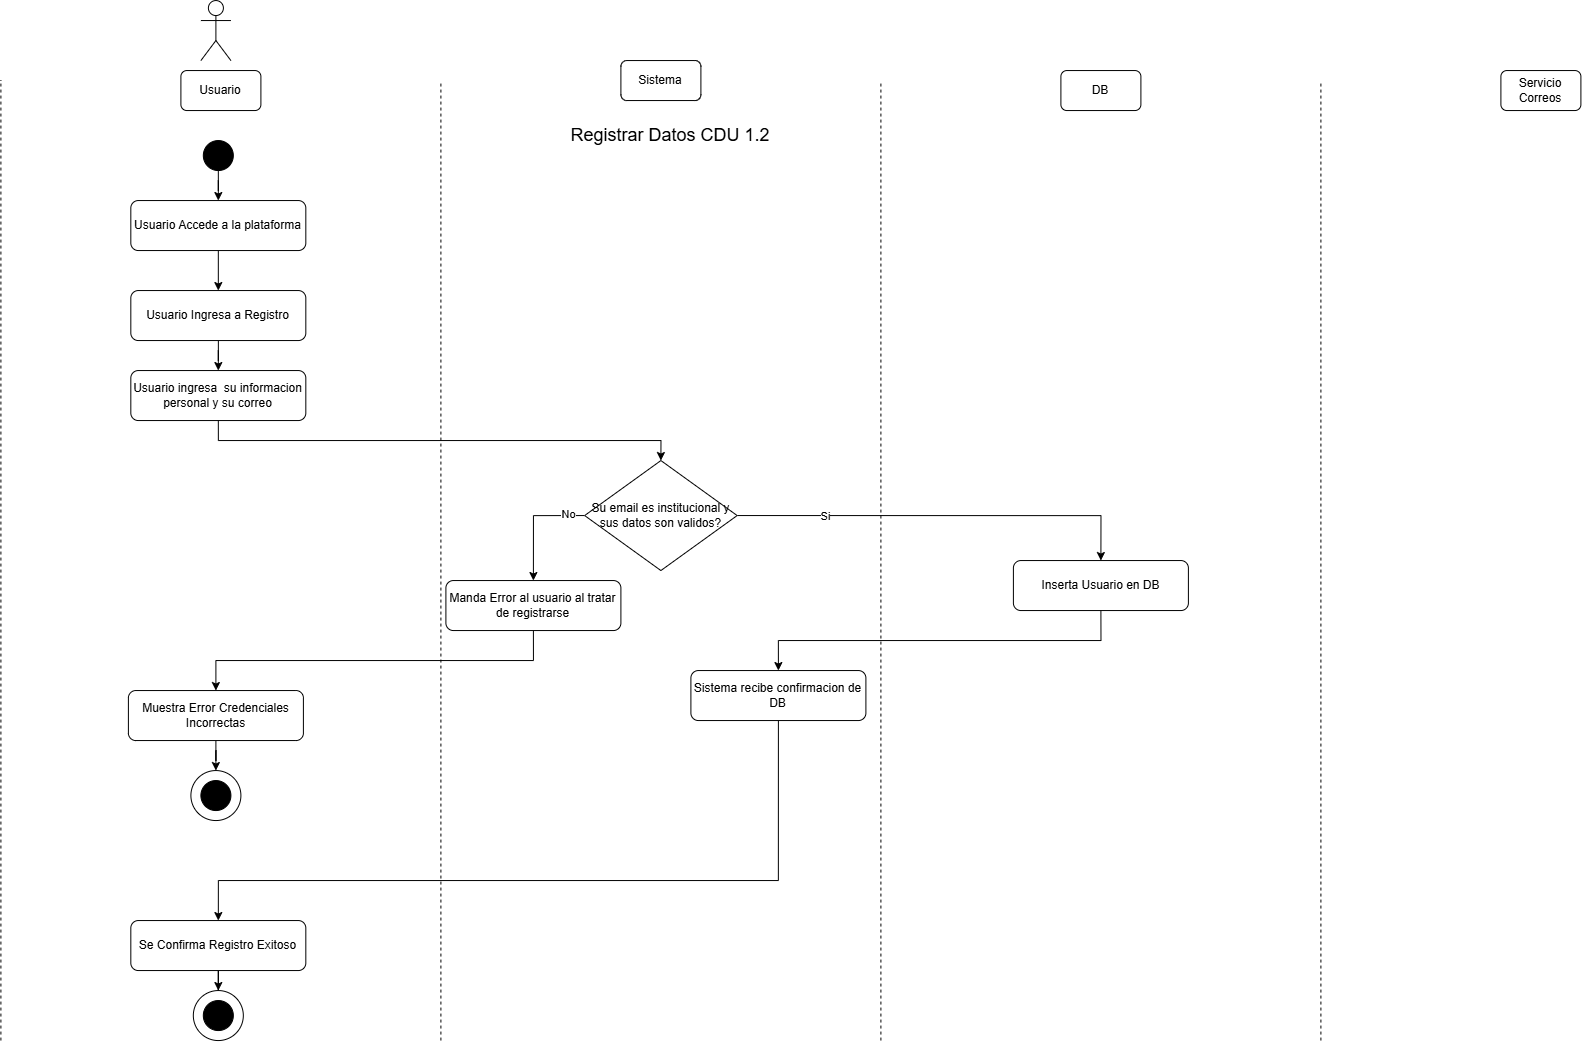

The diagram above was exported from draw.io. Its source (the exported page's mxGraphModel, read from the mxfile embedded in the PNG):
<mxGraphModel dx="1585" dy="872" grid="1" gridSize="10" guides="1" tooltips="1" connect="1" arrows="1" fold="1" page="1" pageScale="1" pageWidth="850" pageHeight="1100" math="0" shadow="0">
  <root>
    <mxCell id="0" />
    <mxCell id="1" parent="0" />
    <mxCell id="yeOBzGkP_guTBrdYAyL1-1" parent="1" style="shape=umlActor;verticalLabelPosition=bottom;verticalAlign=top;html=1;outlineConnect=0;" value="" vertex="1">
      <mxGeometry height="60" width="30" x="230" y="40" as="geometry" />
    </mxCell>
    <mxCell id="yeOBzGkP_guTBrdYAyL1-2" parent="1" style="rounded=1;whiteSpace=wrap;html=1;" value="Usuario" vertex="1">
      <mxGeometry height="40" width="80" x="210" y="110" as="geometry" />
    </mxCell>
    <mxCell id="yeOBzGkP_guTBrdYAyL1-3" parent="1" style="rounded=1;whiteSpace=wrap;html=1;" value="Sistema" vertex="1">
      <mxGeometry height="40" width="80" x="650" y="100" as="geometry" />
    </mxCell>
    <mxCell id="yeOBzGkP_guTBrdYAyL1-4" parent="1" style="rounded=1;whiteSpace=wrap;html=1;" value="DB" vertex="1">
      <mxGeometry height="40" width="80" x="1090" y="110" as="geometry" />
    </mxCell>
    <mxCell id="yeOBzGkP_guTBrdYAyL1-5" parent="1" style="rounded=1;whiteSpace=wrap;html=1;" value="Servicio Correos" vertex="1">
      <mxGeometry height="40" width="80" x="1530" y="110" as="geometry" />
    </mxCell>
    <mxCell id="yeOBzGkP_guTBrdYAyL1-6" edge="1" parent="1" style="endArrow=none;dashed=1;html=1;rounded=0;" value="">
      <mxGeometry height="50" relative="1" width="50" as="geometry">
        <mxPoint x="30" y="1080" as="sourcePoint" />
        <mxPoint x="30" y="120" as="targetPoint" />
      </mxGeometry>
    </mxCell>
    <mxCell id="yeOBzGkP_guTBrdYAyL1-7" edge="1" parent="1" style="endArrow=none;dashed=1;html=1;rounded=0;" value="">
      <mxGeometry height="50" relative="1" width="50" as="geometry">
        <mxPoint x="470" y="1080" as="sourcePoint" />
        <mxPoint x="470" y="120" as="targetPoint" />
      </mxGeometry>
    </mxCell>
    <mxCell id="yeOBzGkP_guTBrdYAyL1-8" edge="1" parent="1" style="endArrow=none;dashed=1;html=1;rounded=0;" value="">
      <mxGeometry height="50" relative="1" width="50" as="geometry">
        <mxPoint x="910" y="1080" as="sourcePoint" />
        <mxPoint x="910" y="120" as="targetPoint" />
      </mxGeometry>
    </mxCell>
    <mxCell id="yeOBzGkP_guTBrdYAyL1-9" edge="1" parent="1" style="endArrow=none;dashed=1;html=1;rounded=0;" value="">
      <mxGeometry height="50" relative="1" width="50" as="geometry">
        <mxPoint x="1350" y="1080" as="sourcePoint" />
        <mxPoint x="1350" y="120" as="targetPoint" />
      </mxGeometry>
    </mxCell>
    <mxCell id="mLOqMpCY1mSJzaBlTvB3-9" edge="1" parent="1" source="yeOBzGkP_guTBrdYAyL1-10" style="edgeStyle=orthogonalEdgeStyle;rounded=0;orthogonalLoop=1;jettySize=auto;html=1;entryX=0.5;entryY=0;entryDx=0;entryDy=0;" target="ZBVCiFVTzcZR3DfchovG-2">
      <mxGeometry relative="1" as="geometry" />
    </mxCell>
    <mxCell id="yeOBzGkP_guTBrdYAyL1-10" parent="1" style="ellipse;whiteSpace=wrap;html=1;aspect=fixed;strokeColor=#000000;fillColor=#000000;" value="" vertex="1">
      <mxGeometry height="30" width="30" x="232.42" y="180" as="geometry" />
    </mxCell>
    <mxCell id="yeOBzGkP_guTBrdYAyL1-11" parent="1" style="text;html=1;whiteSpace=wrap;strokeColor=none;fillColor=none;align=center;verticalAlign=middle;rounded=0;" value="&lt;font style=&quot;font-size: 18px;&quot;&gt;Registrar Datos CDU 1.2&lt;/font&gt;" vertex="1">
      <mxGeometry height="30" width="420" x="490" y="160" as="geometry" />
    </mxCell>
    <mxCell id="ZBVCiFVTzcZR3DfchovG-1" edge="1" parent="1" source="ZBVCiFVTzcZR3DfchovG-2" style="edgeStyle=orthogonalEdgeStyle;rounded=0;orthogonalLoop=1;jettySize=auto;html=1;entryX=0.5;entryY=0;entryDx=0;entryDy=0;" target="ZBVCiFVTzcZR3DfchovG-4">
      <mxGeometry relative="1" as="geometry" />
    </mxCell>
    <mxCell id="ZBVCiFVTzcZR3DfchovG-2" parent="1" style="rounded=1;whiteSpace=wrap;html=1;" value="Usuario Accede a la plataforma" vertex="1">
      <mxGeometry height="50" width="175" x="159.92000000000002" y="240" as="geometry" />
    </mxCell>
    <mxCell id="ZBVCiFVTzcZR3DfchovG-3" edge="1" parent="1" source="ZBVCiFVTzcZR3DfchovG-4" style="edgeStyle=orthogonalEdgeStyle;rounded=0;orthogonalLoop=1;jettySize=auto;html=1;entryX=0.5;entryY=0;entryDx=0;entryDy=0;" target="ZBVCiFVTzcZR3DfchovG-6">
      <mxGeometry relative="1" as="geometry" />
    </mxCell>
    <mxCell id="ZBVCiFVTzcZR3DfchovG-4" parent="1" style="rounded=1;whiteSpace=wrap;html=1;" value="Usuario Ingresa a Registro" vertex="1">
      <mxGeometry height="50" width="175" x="159.92000000000002" y="330" as="geometry" />
    </mxCell>
    <mxCell id="ZBVCiFVTzcZR3DfchovG-6" parent="1" style="rounded=1;whiteSpace=wrap;html=1;" value="Usuario ingresa&amp;nbsp; su informacion personal y su correo" vertex="1">
      <mxGeometry height="50" width="175" x="159.92000000000002" y="410" as="geometry" />
    </mxCell>
    <mxCell id="ZBVCiFVTzcZR3DfchovG-7" edge="1" parent="1" source="ZBVCiFVTzcZR3DfchovG-11" style="edgeStyle=orthogonalEdgeStyle;rounded=0;orthogonalLoop=1;jettySize=auto;html=1;entryX=0.5;entryY=0;entryDx=0;entryDy=0;exitX=0;exitY=0.5;exitDx=0;exitDy=0;" target="ZBVCiFVTzcZR3DfchovG-13">
      <mxGeometry relative="1" as="geometry" />
    </mxCell>
    <mxCell id="ZBVCiFVTzcZR3DfchovG-8" connectable="0" parent="ZBVCiFVTzcZR3DfchovG-7" style="edgeLabel;html=1;align=center;verticalAlign=middle;resizable=0;points=[];" value="No" vertex="1">
      <mxGeometry relative="1" x="-0.7149" y="-2" as="geometry">
        <mxPoint as="offset" />
      </mxGeometry>
    </mxCell>
    <mxCell id="ZBVCiFVTzcZR3DfchovG-9" edge="1" parent="1" source="ZBVCiFVTzcZR3DfchovG-11" style="edgeStyle=orthogonalEdgeStyle;rounded=0;orthogonalLoop=1;jettySize=auto;html=1;entryX=0.5;entryY=0;entryDx=0;entryDy=0;exitX=1;exitY=0.5;exitDx=0;exitDy=0;" target="ZBVCiFVTzcZR3DfchovG-14">
      <mxGeometry relative="1" as="geometry" />
    </mxCell>
    <mxCell id="ZBVCiFVTzcZR3DfchovG-10" connectable="0" parent="ZBVCiFVTzcZR3DfchovG-9" style="edgeLabel;html=1;align=center;verticalAlign=middle;resizable=0;points=[];" value="Si" vertex="1">
      <mxGeometry relative="1" x="-0.5677" as="geometry">
        <mxPoint as="offset" />
      </mxGeometry>
    </mxCell>
    <mxCell id="ZBVCiFVTzcZR3DfchovG-11" parent="1" style="rhombus;whiteSpace=wrap;html=1;" value="Su email es institucional y sus datos son validos?" vertex="1">
      <mxGeometry height="110" width="152.5" x="613.75" y="500" as="geometry" />
    </mxCell>
    <mxCell id="ZBVCiFVTzcZR3DfchovG-22" edge="1" parent="1" source="ZBVCiFVTzcZR3DfchovG-13" style="edgeStyle=orthogonalEdgeStyle;rounded=0;orthogonalLoop=1;jettySize=auto;html=1;entryX=0.5;entryY=0;entryDx=0;entryDy=0;exitX=0.5;exitY=1;exitDx=0;exitDy=0;" target="_LF3pGD4ry39f6aR33Ko-1">
      <mxGeometry relative="1" as="geometry">
        <mxPoint x="245" y="680.0000000000002" as="targetPoint" />
      </mxGeometry>
    </mxCell>
    <mxCell id="ZBVCiFVTzcZR3DfchovG-13" parent="1" style="rounded=1;whiteSpace=wrap;html=1;" value="Manda Error al usuario al tratar de registrarse" vertex="1">
      <mxGeometry height="50" width="175" x="475" y="620" as="geometry" />
    </mxCell>
    <mxCell id="mLOqMpCY1mSJzaBlTvB3-3" edge="1" parent="1" source="ZBVCiFVTzcZR3DfchovG-14" style="edgeStyle=orthogonalEdgeStyle;rounded=0;orthogonalLoop=1;jettySize=auto;html=1;entryX=0.5;entryY=0;entryDx=0;entryDy=0;exitX=0.5;exitY=1;exitDx=0;exitDy=0;" target="mLOqMpCY1mSJzaBlTvB3-1">
      <mxGeometry relative="1" as="geometry" />
    </mxCell>
    <mxCell id="ZBVCiFVTzcZR3DfchovG-14" parent="1" style="rounded=1;whiteSpace=wrap;html=1;" value="Inserta Usuario en DB" vertex="1">
      <mxGeometry height="50" width="175" x="1042.5" y="600" as="geometry" />
    </mxCell>
    <mxCell id="mLOqMpCY1mSJzaBlTvB3-5" edge="1" parent="1" source="mLOqMpCY1mSJzaBlTvB3-1" style="edgeStyle=orthogonalEdgeStyle;rounded=0;orthogonalLoop=1;jettySize=auto;html=1;entryX=0.5;entryY=0;entryDx=0;entryDy=0;exitX=0.5;exitY=1;exitDx=0;exitDy=0;" target="mLOqMpCY1mSJzaBlTvB3-4">
      <mxGeometry relative="1" as="geometry">
        <Array as="points">
          <mxPoint x="807.46" y="920" />
          <mxPoint x="247.46" y="920" />
        </Array>
      </mxGeometry>
    </mxCell>
    <mxCell id="mLOqMpCY1mSJzaBlTvB3-1" parent="1" style="rounded=1;whiteSpace=wrap;html=1;" value="Sistema recibe confirmacion de DB" vertex="1">
      <mxGeometry height="50" width="175" x="720" y="710" as="geometry" />
    </mxCell>
    <mxCell id="mLOqMpCY1mSJzaBlTvB3-2" edge="1" parent="1" source="ZBVCiFVTzcZR3DfchovG-6" style="edgeStyle=orthogonalEdgeStyle;rounded=0;orthogonalLoop=1;jettySize=auto;html=1;entryX=0.5;entryY=0;entryDx=0;entryDy=0;exitX=0.5;exitY=1;exitDx=0;exitDy=0;" target="ZBVCiFVTzcZR3DfchovG-11">
      <mxGeometry relative="1" as="geometry">
        <mxPoint x="290" y="500" as="sourcePoint" />
      </mxGeometry>
    </mxCell>
    <mxCell id="mLOqMpCY1mSJzaBlTvB3-8" edge="1" parent="1" source="mLOqMpCY1mSJzaBlTvB3-4" style="edgeStyle=orthogonalEdgeStyle;rounded=0;orthogonalLoop=1;jettySize=auto;html=1;entryX=0.5;entryY=0;entryDx=0;entryDy=0;" target="mLOqMpCY1mSJzaBlTvB3-6">
      <mxGeometry relative="1" as="geometry" />
    </mxCell>
    <mxCell id="mLOqMpCY1mSJzaBlTvB3-4" parent="1" style="rounded=1;whiteSpace=wrap;html=1;" value="Se Confirma Registro Exitoso" vertex="1">
      <mxGeometry height="50" width="175" x="159.92" y="960" as="geometry" />
    </mxCell>
    <mxCell id="mLOqMpCY1mSJzaBlTvB3-6" parent="1" style="ellipse;whiteSpace=wrap;html=1;aspect=fixed;" value="" vertex="1">
      <mxGeometry height="50" width="50" x="222.42" y="1030" as="geometry" />
    </mxCell>
    <mxCell id="mLOqMpCY1mSJzaBlTvB3-7" parent="1" style="ellipse;whiteSpace=wrap;html=1;aspect=fixed;strokeColor=#000000;fillColor=#000000;" value="" vertex="1">
      <mxGeometry height="30" width="30" x="232.42" y="1040" as="geometry" />
    </mxCell>
    <mxCell id="_LF3pGD4ry39f6aR33Ko-4" edge="1" parent="1" source="_LF3pGD4ry39f6aR33Ko-1" style="edgeStyle=orthogonalEdgeStyle;rounded=0;orthogonalLoop=1;jettySize=auto;html=1;entryX=0.5;entryY=0;entryDx=0;entryDy=0;" target="_LF3pGD4ry39f6aR33Ko-2">
      <mxGeometry relative="1" as="geometry" />
    </mxCell>
    <mxCell id="_LF3pGD4ry39f6aR33Ko-1" parent="1" style="rounded=1;whiteSpace=wrap;html=1;" value="Muestra Error Credenciales Incorrectas" vertex="1">
      <mxGeometry height="50" width="175" x="157.5" y="730" as="geometry" />
    </mxCell>
    <mxCell id="_LF3pGD4ry39f6aR33Ko-2" parent="1" style="ellipse;whiteSpace=wrap;html=1;aspect=fixed;" value="" vertex="1">
      <mxGeometry height="50" width="50" x="220.00000000000003" y="810" as="geometry" />
    </mxCell>
    <mxCell id="_LF3pGD4ry39f6aR33Ko-3" parent="1" style="ellipse;whiteSpace=wrap;html=1;aspect=fixed;strokeColor=#000000;fillColor=#000000;" value="" vertex="1">
      <mxGeometry height="30" width="30" x="230.00000000000003" y="820" as="geometry" />
    </mxCell>
  </root>
</mxGraphModel>